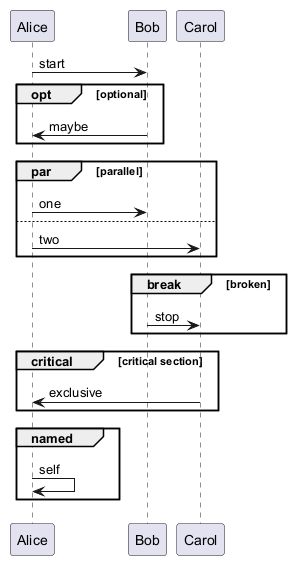

The diagram above was rendered by PlantUML. Its source (embedded in the PNG):
@startuml
Alice -> Bob : start
opt optional
  Bob -> Alice : maybe
end
par parallel
  Alice -> Bob : one
else
  Alice -> Carol : two
end
break broken
  Bob -> Carol : stop
end
critical critical section
  Carol -> Alice : exclusive
end
group named
  Alice -> Alice : self
end
@enduml